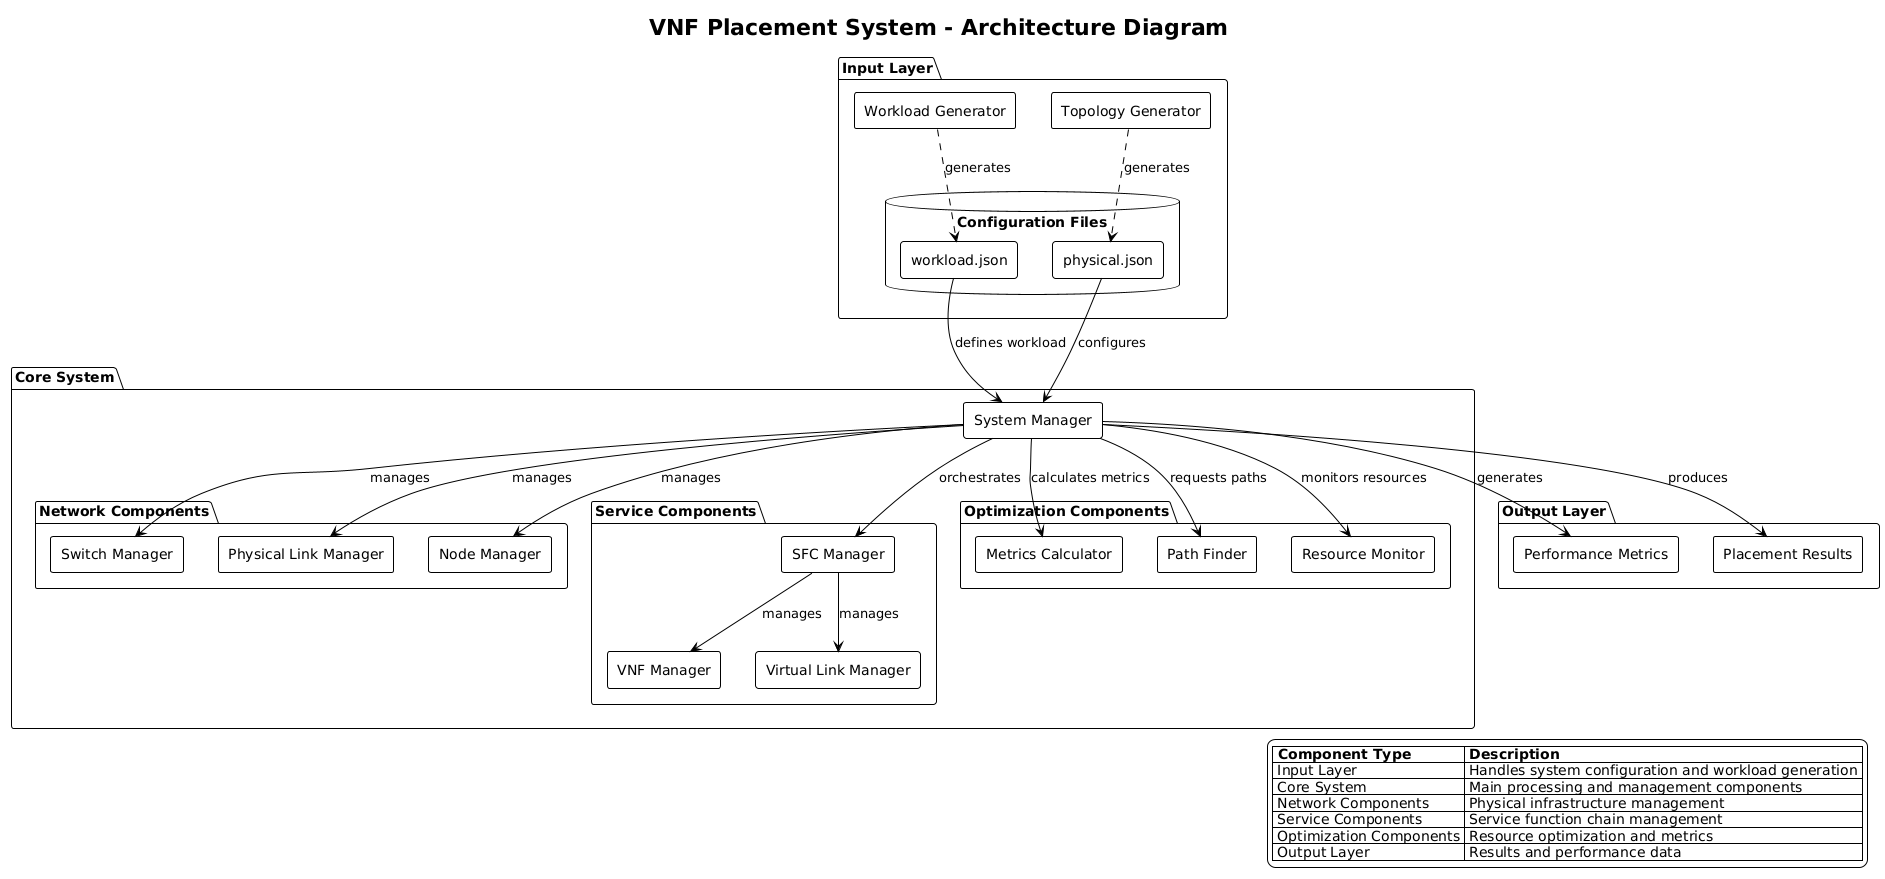

The diagram above was rendered by PlantUML. Its source (embedded in the PNG):
@startuml
!theme plain
skinparam backgroundColor white
skinparam componentStyle rectangle

title VNF Placement System - Architecture Diagram

package "Input Layer" {
    [Workload Generator] as WG
    [Topology Generator] as TG
    database "Configuration Files" {
        [physical.json] as PJ
        [workload.json] as WJ
    }
}

package "Core System" {
    [System Manager] as SM
    
    package "Network Components" {
        [Node Manager] as NM
        [Switch Manager] as SWM
        [Physical Link Manager] as PLM
    }
    
    package "Service Components" {
        [SFC Manager] as SFCM
        [VNF Manager] as VNFM
        [Virtual Link Manager] as VLM
    }
    
    package "Optimization Components" {
        [Path Finder] as PF
        [Resource Monitor] as RM
        [Metrics Calculator] as MC
    }
}

package "Output Layer" {
    [Placement Results] as PR
    [Performance Metrics] as PM
}

' Input flows
WG ..> WJ : generates
TG ..> PJ : generates
PJ --> SM : configures
WJ --> SM : defines workload

' Core system flows
SM --> NM : manages
SM --> SWM : manages
SM --> PLM : manages
SM --> SFCM : orchestrates
SFCM --> VNFM : manages
SFCM --> VLM : manages

' Optimization flows
SM --> PF : requests paths
SM --> RM : monitors resources
SM --> MC : calculates metrics

' Output flows
SM --> PR : produces
SM --> PM : generates

legend right
    |= Component Type |= Description |
    | Input Layer | Handles system configuration and workload generation |
    | Core System | Main processing and management components |
    | Network Components | Physical infrastructure management |
    | Service Components | Service function chain management |
    | Optimization Components | Resource optimization and metrics |
    | Output Layer | Results and performance data |
endlegend
@enduml